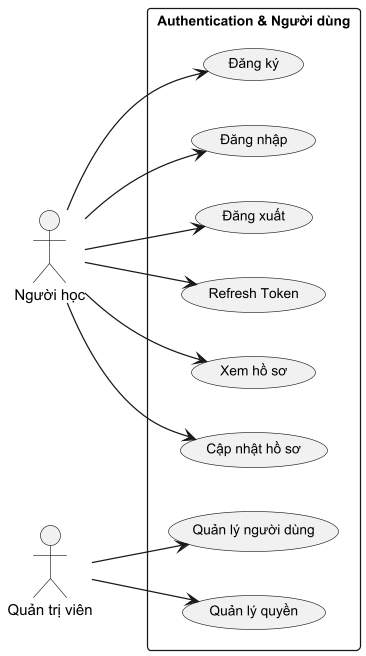

The diagram above was rendered by PlantUML. Its source (embedded in the PNG):
@startuml
skinparam dpi 120
skinparam backgroundColor #FFFFFF
skinparam defaultFontSize 11
skinparam useCaseFontSize 11
skinparam actorFontSize 12

left to right direction

actor "Người học" as USER
actor "Quản trị viên" as ADMIN

rectangle "Authentication & Người dùng" {
  (Đăng ký) as UC1
  (Đăng nhập) as UC2
  (Đăng xuất) as UC3
  (Refresh Token) as UC4
  (Xem hồ sơ) as UC5
  (Cập nhật hồ sơ) as UC6
  (Quản lý người dùng) as UC7
  (Quản lý quyền) as UC8

  USER --> UC1
  USER --> UC2
  USER --> UC3
  USER --> UC4
  USER --> UC5
  USER --> UC6
  ADMIN --> UC7
  ADMIN --> UC8
}

@enduml